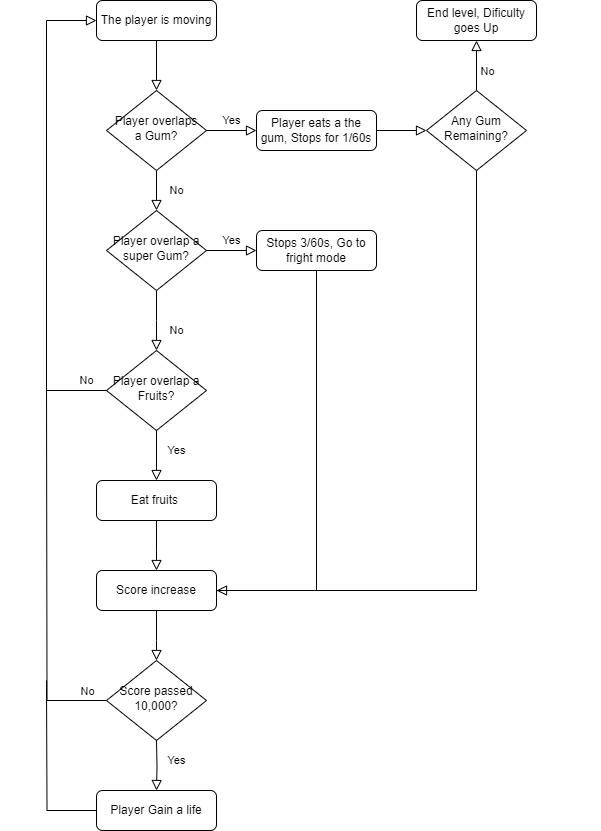

The diagram above was exported from draw.io. Its source (the exported page's mxGraphModel, read from the mxfile embedded in the PNG):
<mxGraphModel dx="1418" dy="828" grid="1" gridSize="10" guides="1" tooltips="1" connect="1" arrows="1" fold="1" page="1" pageScale="1" pageWidth="827" pageHeight="1169" math="0" shadow="0">
  <root>
    <mxCell id="WIyWlLk6GJQsqaUBKTNV-0" />
    <mxCell id="WIyWlLk6GJQsqaUBKTNV-1" parent="WIyWlLk6GJQsqaUBKTNV-0" />
    <mxCell id="WIyWlLk6GJQsqaUBKTNV-2" value="" style="rounded=0;html=1;jettySize=auto;orthogonalLoop=1;fontSize=11;endArrow=block;endFill=0;endSize=8;strokeWidth=1;shadow=0;labelBackgroundColor=none;edgeStyle=orthogonalEdgeStyle;" parent="WIyWlLk6GJQsqaUBKTNV-1" source="WIyWlLk6GJQsqaUBKTNV-3" target="WIyWlLk6GJQsqaUBKTNV-6" edge="1">
      <mxGeometry relative="1" as="geometry" />
    </mxCell>
    <mxCell id="WIyWlLk6GJQsqaUBKTNV-3" value="The player is moving" style="rounded=1;whiteSpace=wrap;html=1;fontSize=12;glass=0;strokeWidth=1;shadow=0;" parent="WIyWlLk6GJQsqaUBKTNV-1" vertex="1">
      <mxGeometry x="290" y="80" width="120" height="40" as="geometry" />
    </mxCell>
    <mxCell id="WIyWlLk6GJQsqaUBKTNV-4" value="No" style="rounded=0;html=1;jettySize=auto;orthogonalLoop=1;fontSize=11;endArrow=block;endFill=0;endSize=8;strokeWidth=1;shadow=0;labelBackgroundColor=none;edgeStyle=orthogonalEdgeStyle;" parent="WIyWlLk6GJQsqaUBKTNV-1" source="WIyWlLk6GJQsqaUBKTNV-6" target="WIyWlLk6GJQsqaUBKTNV-10" edge="1">
      <mxGeometry y="20" relative="1" as="geometry">
        <mxPoint as="offset" />
      </mxGeometry>
    </mxCell>
    <mxCell id="WIyWlLk6GJQsqaUBKTNV-5" value="Yes" style="edgeStyle=orthogonalEdgeStyle;rounded=0;html=1;jettySize=auto;orthogonalLoop=1;fontSize=11;endArrow=block;endFill=0;endSize=8;strokeWidth=1;shadow=0;labelBackgroundColor=none;" parent="WIyWlLk6GJQsqaUBKTNV-1" source="WIyWlLk6GJQsqaUBKTNV-6" target="WIyWlLk6GJQsqaUBKTNV-7" edge="1">
      <mxGeometry y="10" relative="1" as="geometry">
        <mxPoint as="offset" />
      </mxGeometry>
    </mxCell>
    <mxCell id="WIyWlLk6GJQsqaUBKTNV-6" value="Player overlaps a Gum?" style="rhombus;whiteSpace=wrap;html=1;shadow=0;fontFamily=Helvetica;fontSize=12;align=center;strokeWidth=1;spacing=6;spacingTop=-4;" parent="WIyWlLk6GJQsqaUBKTNV-1" vertex="1">
      <mxGeometry x="300" y="170" width="100" height="80" as="geometry" />
    </mxCell>
    <mxCell id="WIyWlLk6GJQsqaUBKTNV-7" value="Player eats a the gum, Stops for 1/60s" style="rounded=1;whiteSpace=wrap;html=1;fontSize=12;glass=0;strokeWidth=1;shadow=0;" parent="WIyWlLk6GJQsqaUBKTNV-1" vertex="1">
      <mxGeometry x="450" y="190" width="120" height="40" as="geometry" />
    </mxCell>
    <mxCell id="WIyWlLk6GJQsqaUBKTNV-8" value="No" style="rounded=0;html=1;jettySize=auto;orthogonalLoop=1;fontSize=11;endArrow=block;endFill=0;endSize=8;strokeWidth=1;shadow=0;labelBackgroundColor=none;edgeStyle=orthogonalEdgeStyle;" parent="WIyWlLk6GJQsqaUBKTNV-1" source="WIyWlLk6GJQsqaUBKTNV-10" edge="1">
      <mxGeometry x="0.3333" y="20" relative="1" as="geometry">
        <mxPoint as="offset" />
        <mxPoint x="350" y="430" as="targetPoint" />
      </mxGeometry>
    </mxCell>
    <mxCell id="WIyWlLk6GJQsqaUBKTNV-9" value="Yes" style="edgeStyle=orthogonalEdgeStyle;rounded=0;html=1;jettySize=auto;orthogonalLoop=1;fontSize=11;endArrow=block;endFill=0;endSize=8;strokeWidth=1;shadow=0;labelBackgroundColor=none;" parent="WIyWlLk6GJQsqaUBKTNV-1" source="WIyWlLk6GJQsqaUBKTNV-10" target="WIyWlLk6GJQsqaUBKTNV-12" edge="1">
      <mxGeometry y="10" relative="1" as="geometry">
        <mxPoint as="offset" />
      </mxGeometry>
    </mxCell>
    <mxCell id="WIyWlLk6GJQsqaUBKTNV-10" value="Player overlap a super Gum?" style="rhombus;whiteSpace=wrap;html=1;shadow=0;fontFamily=Helvetica;fontSize=12;align=center;strokeWidth=1;spacing=6;spacingTop=-4;" parent="WIyWlLk6GJQsqaUBKTNV-1" vertex="1">
      <mxGeometry x="300" y="290" width="100" height="80" as="geometry" />
    </mxCell>
    <mxCell id="nxeaCYieNTlF404t3a3n-13" style="edgeStyle=orthogonalEdgeStyle;rounded=0;orthogonalLoop=1;jettySize=auto;html=1;exitX=0.5;exitY=1;exitDx=0;exitDy=0;entryX=1;entryY=0.5;entryDx=0;entryDy=0;endArrow=none;endFill=0;" edge="1" parent="WIyWlLk6GJQsqaUBKTNV-1" source="WIyWlLk6GJQsqaUBKTNV-12" target="nxeaCYieNTlF404t3a3n-0">
      <mxGeometry relative="1" as="geometry" />
    </mxCell>
    <mxCell id="WIyWlLk6GJQsqaUBKTNV-12" value="Stops 3/60s, Go to fright mode" style="rounded=1;whiteSpace=wrap;html=1;fontSize=12;glass=0;strokeWidth=1;shadow=0;" parent="WIyWlLk6GJQsqaUBKTNV-1" vertex="1">
      <mxGeometry x="450" y="310" width="120" height="40" as="geometry" />
    </mxCell>
    <mxCell id="1KLYVlgjzh_GJXTgrOBo-5" value="" style="edgeStyle=orthogonalEdgeStyle;rounded=0;html=1;jettySize=auto;orthogonalLoop=1;fontSize=11;endArrow=block;endFill=0;endSize=8;strokeWidth=1;shadow=0;labelBackgroundColor=none;" parent="WIyWlLk6GJQsqaUBKTNV-1" edge="1">
      <mxGeometry y="10" relative="1" as="geometry">
        <mxPoint as="offset" />
        <mxPoint x="570" y="210" as="sourcePoint" />
        <mxPoint x="620" y="210" as="targetPoint" />
      </mxGeometry>
    </mxCell>
    <mxCell id="1KLYVlgjzh_GJXTgrOBo-7" value="Any Gum Remaining?" style="rhombus;whiteSpace=wrap;html=1;shadow=0;fontFamily=Helvetica;fontSize=12;align=center;strokeWidth=1;spacing=6;spacingTop=-4;" parent="WIyWlLk6GJQsqaUBKTNV-1" vertex="1">
      <mxGeometry x="620" y="170" width="100" height="80" as="geometry" />
    </mxCell>
    <mxCell id="1KLYVlgjzh_GJXTgrOBo-19" value="Player overlap a Fruits?" style="rhombus;whiteSpace=wrap;html=1;shadow=0;fontFamily=Helvetica;fontSize=12;align=center;strokeWidth=1;spacing=6;spacingTop=-4;" parent="WIyWlLk6GJQsqaUBKTNV-1" vertex="1">
      <mxGeometry x="300" y="430" width="100" height="80" as="geometry" />
    </mxCell>
    <mxCell id="1KLYVlgjzh_GJXTgrOBo-20" value="Yes" style="edgeStyle=orthogonalEdgeStyle;rounded=0;html=1;jettySize=auto;orthogonalLoop=1;fontSize=11;endArrow=block;endFill=0;endSize=8;strokeWidth=1;shadow=0;labelBackgroundColor=none;exitX=0.5;exitY=1;exitDx=0;exitDy=0;" parent="WIyWlLk6GJQsqaUBKTNV-1" source="1KLYVlgjzh_GJXTgrOBo-19" target="1KLYVlgjzh_GJXTgrOBo-21" edge="1">
      <mxGeometry x="-0.2" y="20" relative="1" as="geometry">
        <mxPoint as="offset" />
        <mxPoint x="360" y="565" as="sourcePoint" />
      </mxGeometry>
    </mxCell>
    <mxCell id="1KLYVlgjzh_GJXTgrOBo-21" value="Eat fruits&amp;nbsp;" style="rounded=1;whiteSpace=wrap;html=1;fontSize=12;glass=0;strokeWidth=1;shadow=0;" parent="WIyWlLk6GJQsqaUBKTNV-1" vertex="1">
      <mxGeometry x="290" y="560" width="120" height="40" as="geometry" />
    </mxCell>
    <mxCell id="nxeaCYieNTlF404t3a3n-0" value="Score increase" style="rounded=1;whiteSpace=wrap;html=1;fontSize=12;glass=0;strokeWidth=1;shadow=0;" vertex="1" parent="WIyWlLk6GJQsqaUBKTNV-1">
      <mxGeometry x="290" y="650" width="120" height="40" as="geometry" />
    </mxCell>
    <mxCell id="nxeaCYieNTlF404t3a3n-4" value="" style="edgeStyle=orthogonalEdgeStyle;rounded=0;html=1;jettySize=auto;orthogonalLoop=1;fontSize=11;endArrow=block;endFill=0;endSize=8;strokeWidth=1;shadow=0;labelBackgroundColor=none;exitX=0.5;exitY=1;exitDx=0;exitDy=0;entryX=0.5;entryY=0;entryDx=0;entryDy=0;" edge="1" parent="WIyWlLk6GJQsqaUBKTNV-1" source="1KLYVlgjzh_GJXTgrOBo-21" target="nxeaCYieNTlF404t3a3n-0">
      <mxGeometry y="10" relative="1" as="geometry">
        <mxPoint as="offset" />
        <mxPoint x="210" y="360" as="sourcePoint" />
        <mxPoint x="300" y="680" as="targetPoint" />
        <Array as="points">
          <mxPoint x="350" y="630" />
          <mxPoint x="350" y="630" />
        </Array>
      </mxGeometry>
    </mxCell>
    <mxCell id="nxeaCYieNTlF404t3a3n-5" value="" style="edgeStyle=orthogonalEdgeStyle;rounded=0;html=1;jettySize=auto;orthogonalLoop=1;fontSize=11;endArrow=block;endFill=0;endSize=8;strokeWidth=1;shadow=0;labelBackgroundColor=none;exitX=0.5;exitY=0;exitDx=0;exitDy=0;entryX=0.5;entryY=1;entryDx=0;entryDy=0;" edge="1" parent="WIyWlLk6GJQsqaUBKTNV-1" source="1KLYVlgjzh_GJXTgrOBo-7" target="1KLYVlgjzh_GJXTgrOBo-13">
      <mxGeometry x="-0.8788" y="10" relative="1" as="geometry">
        <mxPoint as="offset" />
        <mxPoint x="670" y="170" as="sourcePoint" />
        <mxPoint x="410" y="100" as="targetPoint" />
        <Array as="points" />
      </mxGeometry>
    </mxCell>
    <mxCell id="nxeaCYieNTlF404t3a3n-6" value="No" style="edgeLabel;html=1;align=center;verticalAlign=middle;resizable=0;points=[];" vertex="1" connectable="0" parent="nxeaCYieNTlF404t3a3n-5">
      <mxGeometry y="-1" relative="1" as="geometry">
        <mxPoint x="9" y="5" as="offset" />
      </mxGeometry>
    </mxCell>
    <mxCell id="1KLYVlgjzh_GJXTgrOBo-13" value="End level, Dificulty goes Up" style="rounded=1;whiteSpace=wrap;html=1;fontSize=12;glass=0;strokeWidth=1;shadow=0;" parent="WIyWlLk6GJQsqaUBKTNV-1" vertex="1">
      <mxGeometry x="610" y="80" width="120" height="40" as="geometry" />
    </mxCell>
    <mxCell id="nxeaCYieNTlF404t3a3n-9" value="" style="edgeStyle=orthogonalEdgeStyle;rounded=0;html=1;jettySize=auto;orthogonalLoop=1;fontSize=11;endArrow=block;endFill=0;endSize=8;strokeWidth=1;shadow=0;labelBackgroundColor=none;exitX=0.5;exitY=1;exitDx=0;exitDy=0;entryX=1;entryY=0.5;entryDx=0;entryDy=0;" edge="1" parent="WIyWlLk6GJQsqaUBKTNV-1" source="1KLYVlgjzh_GJXTgrOBo-7" target="nxeaCYieNTlF404t3a3n-0">
      <mxGeometry y="10" relative="1" as="geometry">
        <mxPoint as="offset" />
        <mxPoint x="580" y="220" as="sourcePoint" />
        <mxPoint x="630" y="220" as="targetPoint" />
      </mxGeometry>
    </mxCell>
    <mxCell id="nxeaCYieNTlF404t3a3n-15" style="edgeStyle=orthogonalEdgeStyle;rounded=0;orthogonalLoop=1;jettySize=auto;html=1;exitX=0;exitY=0.5;exitDx=0;exitDy=0;endArrow=none;endFill=0;" edge="1" parent="WIyWlLk6GJQsqaUBKTNV-1" source="nxeaCYieNTlF404t3a3n-10">
      <mxGeometry relative="1" as="geometry">
        <mxPoint x="240" y="460" as="targetPoint" />
      </mxGeometry>
    </mxCell>
    <mxCell id="nxeaCYieNTlF404t3a3n-16" value="No" style="edgeLabel;html=1;align=center;verticalAlign=middle;resizable=0;points=[];" vertex="1" connectable="0" parent="nxeaCYieNTlF404t3a3n-15">
      <mxGeometry x="-0.7839" y="3" relative="1" as="geometry">
        <mxPoint x="21" y="-13" as="offset" />
      </mxGeometry>
    </mxCell>
    <mxCell id="nxeaCYieNTlF404t3a3n-10" value="Score passed 10,000?" style="rhombus;whiteSpace=wrap;html=1;shadow=0;fontFamily=Helvetica;fontSize=12;align=center;strokeWidth=1;spacing=6;spacingTop=-4;" vertex="1" parent="WIyWlLk6GJQsqaUBKTNV-1">
      <mxGeometry x="300" y="740" width="100" height="80" as="geometry" />
    </mxCell>
    <mxCell id="nxeaCYieNTlF404t3a3n-11" value="" style="edgeStyle=orthogonalEdgeStyle;rounded=0;html=1;jettySize=auto;orthogonalLoop=1;fontSize=11;endArrow=block;endFill=0;endSize=8;strokeWidth=1;shadow=0;labelBackgroundColor=none;exitX=0.5;exitY=1;exitDx=0;exitDy=0;entryX=0.5;entryY=0;entryDx=0;entryDy=0;" edge="1" parent="WIyWlLk6GJQsqaUBKTNV-1" source="nxeaCYieNTlF404t3a3n-0" target="nxeaCYieNTlF404t3a3n-10">
      <mxGeometry y="10" relative="1" as="geometry">
        <mxPoint as="offset" />
        <mxPoint x="360" y="610" as="sourcePoint" />
        <mxPoint x="360" y="660" as="targetPoint" />
        <Array as="points">
          <mxPoint x="350" y="720" />
          <mxPoint x="350" y="720" />
        </Array>
      </mxGeometry>
    </mxCell>
    <mxCell id="nxeaCYieNTlF404t3a3n-14" value="No" style="rounded=0;html=1;jettySize=auto;orthogonalLoop=1;fontSize=11;endArrow=block;endFill=0;endSize=8;strokeWidth=1;shadow=0;labelBackgroundColor=none;edgeStyle=orthogonalEdgeStyle;exitX=0;exitY=0.5;exitDx=0;exitDy=0;entryX=0;entryY=0.5;entryDx=0;entryDy=0;" edge="1" parent="WIyWlLk6GJQsqaUBKTNV-1" source="1KLYVlgjzh_GJXTgrOBo-19" target="WIyWlLk6GJQsqaUBKTNV-3">
      <mxGeometry x="-0.9167" y="-10" relative="1" as="geometry">
        <mxPoint as="offset" />
        <mxPoint x="360" y="440" as="targetPoint" />
        <mxPoint x="360" y="380" as="sourcePoint" />
        <Array as="points">
          <mxPoint x="240" y="470" />
          <mxPoint x="240" y="100" />
        </Array>
      </mxGeometry>
    </mxCell>
    <mxCell id="nxeaCYieNTlF404t3a3n-17" value="Yes" style="edgeStyle=orthogonalEdgeStyle;rounded=0;html=1;jettySize=auto;orthogonalLoop=1;fontSize=11;endArrow=block;endFill=0;endSize=8;strokeWidth=1;shadow=0;labelBackgroundColor=none;exitX=0.5;exitY=1;exitDx=0;exitDy=0;" edge="1" parent="WIyWlLk6GJQsqaUBKTNV-1" target="nxeaCYieNTlF404t3a3n-18">
      <mxGeometry x="-0.2" y="20" relative="1" as="geometry">
        <mxPoint as="offset" />
        <mxPoint x="350" y="820" as="sourcePoint" />
      </mxGeometry>
    </mxCell>
    <mxCell id="nxeaCYieNTlF404t3a3n-19" style="edgeStyle=orthogonalEdgeStyle;rounded=0;orthogonalLoop=1;jettySize=auto;html=1;exitX=0;exitY=0.5;exitDx=0;exitDy=0;endArrow=none;endFill=0;" edge="1" parent="WIyWlLk6GJQsqaUBKTNV-1" source="nxeaCYieNTlF404t3a3n-18">
      <mxGeometry relative="1" as="geometry">
        <mxPoint x="240" y="760" as="targetPoint" />
      </mxGeometry>
    </mxCell>
    <mxCell id="nxeaCYieNTlF404t3a3n-18" value="Player Gain a life" style="rounded=1;whiteSpace=wrap;html=1;fontSize=12;glass=0;strokeWidth=1;shadow=0;" vertex="1" parent="WIyWlLk6GJQsqaUBKTNV-1">
      <mxGeometry x="290" y="870" width="120" height="40" as="geometry" />
    </mxCell>
  </root>
</mxGraphModel>